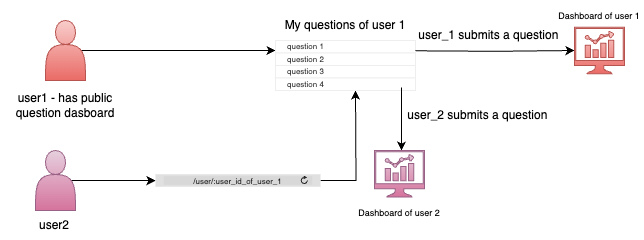

The diagram above was exported from draw.io. Its source (the exported page's mxGraphModel, read from the mxfile embedded in the PNG):
<mxGraphModel dx="1009" dy="644" grid="1" gridSize="10" guides="1" tooltips="1" connect="1" arrows="1" fold="1" page="1" pageScale="1" pageWidth="1102" pageHeight="1181" math="0" shadow="0">
  <root>
    <mxCell id="0" />
    <mxCell id="1" parent="0" />
    <mxCell id="-3k2M0QMskOa23sb4keg-19" style="edgeStyle=orthogonalEdgeStyle;rounded=0;orthogonalLoop=1;jettySize=auto;html=1;exitX=0.9;exitY=0.5;exitDx=0;exitDy=0;exitPerimeter=0;" edge="1" parent="1" source="-3k2M0QMskOa23sb4keg-1">
      <mxGeometry relative="1" as="geometry">
        <mxPoint x="411" y="210" as="targetPoint" />
      </mxGeometry>
    </mxCell>
    <mxCell id="-3k2M0QMskOa23sb4keg-1" value="" style="shape=actor;whiteSpace=wrap;html=1;fillColor=#f8cecc;strokeColor=#b85450;gradientColor=#ea6b66;" vertex="1" parent="1">
      <mxGeometry x="181" y="180" width="40" height="60" as="geometry" />
    </mxCell>
    <mxCell id="-3k2M0QMskOa23sb4keg-21" style="edgeStyle=orthogonalEdgeStyle;rounded=0;orthogonalLoop=1;jettySize=auto;html=1;exitX=0.9;exitY=0.5;exitDx=0;exitDy=0;exitPerimeter=0;" edge="1" parent="1" source="-3k2M0QMskOa23sb4keg-2" target="-3k2M0QMskOa23sb4keg-22">
      <mxGeometry relative="1" as="geometry">
        <mxPoint x="281" y="340" as="targetPoint" />
      </mxGeometry>
    </mxCell>
    <mxCell id="-3k2M0QMskOa23sb4keg-2" value="" style="shape=actor;whiteSpace=wrap;html=1;fillColor=#e6d0de;gradientColor=#d5739d;strokeColor=#996185;" vertex="1" parent="1">
      <mxGeometry x="171" y="310" width="40" height="60" as="geometry" />
    </mxCell>
    <mxCell id="-3k2M0QMskOa23sb4keg-20" value="user1 - has public question dasboard" style="text;html=1;align=center;verticalAlign=middle;whiteSpace=wrap;rounded=0;" vertex="1" parent="1">
      <mxGeometry x="136" y="250" width="130" height="30" as="geometry" />
    </mxCell>
    <mxCell id="-3k2M0QMskOa23sb4keg-30" style="edgeStyle=orthogonalEdgeStyle;rounded=0;orthogonalLoop=1;jettySize=auto;html=1;" edge="1" parent="1" source="-3k2M0QMskOa23sb4keg-22">
      <mxGeometry relative="1" as="geometry">
        <mxPoint x="491" y="250" as="targetPoint" />
      </mxGeometry>
    </mxCell>
    <mxCell id="-3k2M0QMskOa23sb4keg-22" value="/user/:user_id_of_user_1" style="html=1;strokeWidth=1;shadow=0;dashed=0;shape=mxgraph.ios7ui.url;fillColor=#e0e0e0;strokeColor=#c0c0c0;buttonText=;strokeColor2=#222222;fontColor=#222222;fontSize=8;spacingTop=2;align=center;whiteSpace=wrap;" vertex="1" parent="1">
      <mxGeometry x="291" y="333.75" width="165" height="12.5" as="geometry" />
    </mxCell>
    <mxCell id="-3k2M0QMskOa23sb4keg-23" value="user2" style="text;html=1;align=center;verticalAlign=middle;whiteSpace=wrap;rounded=0;" vertex="1" parent="1">
      <mxGeometry x="160" y="370" width="60" height="30" as="geometry" />
    </mxCell>
    <mxCell id="-3k2M0QMskOa23sb4keg-25" value="" style="strokeWidth=1;html=1;shadow=0;dashed=0;shape=mxgraph.android.rrect;rSize=0;strokeColor=#eeeeee;fillColor=#ffffff;gradientColor=none;" vertex="1" parent="1">
      <mxGeometry x="411" y="200" width="140" height="50" as="geometry" />
    </mxCell>
    <mxCell id="-3k2M0QMskOa23sb4keg-26" value="question 1" style="strokeColor=inherit;fillColor=inherit;gradientColor=inherit;strokeWidth=1;html=1;shadow=0;dashed=0;shape=mxgraph.android.rrect;rSize=0;align=left;spacingLeft=10;fontSize=8;fontColor=#333333;" vertex="1" parent="-3k2M0QMskOa23sb4keg-25">
      <mxGeometry width="140" height="12.5" as="geometry" />
    </mxCell>
    <mxCell id="-3k2M0QMskOa23sb4keg-27" value="question 2" style="strokeColor=inherit;fillColor=inherit;gradientColor=inherit;strokeWidth=1;html=1;shadow=0;dashed=0;shape=mxgraph.android.rrect;rSize=0;align=left;spacingLeft=10;fontSize=8;fontColor=#333333;" vertex="1" parent="-3k2M0QMskOa23sb4keg-25">
      <mxGeometry y="12.5" width="140" height="12.5" as="geometry" />
    </mxCell>
    <mxCell id="-3k2M0QMskOa23sb4keg-28" value="question 3" style="strokeColor=inherit;fillColor=inherit;gradientColor=inherit;strokeWidth=1;html=1;shadow=0;dashed=0;shape=mxgraph.android.rrect;rSize=0;align=left;spacingLeft=10;fontSize=8;fontColor=#333333;" vertex="1" parent="-3k2M0QMskOa23sb4keg-25">
      <mxGeometry y="25" width="140" height="12.5" as="geometry" />
    </mxCell>
    <mxCell id="-3k2M0QMskOa23sb4keg-29" value="question 4" style="strokeColor=inherit;fillColor=inherit;gradientColor=inherit;strokeWidth=1;html=1;shadow=0;dashed=0;shape=mxgraph.android.rrect;rSize=0;align=left;spacingLeft=10;fontSize=8;fontColor=#333333;" vertex="1" parent="-3k2M0QMskOa23sb4keg-25">
      <mxGeometry y="37.5" width="140" height="12.5" as="geometry" />
    </mxCell>
    <mxCell id="-3k2M0QMskOa23sb4keg-36" value="user_1 submits a question&amp;nbsp;" style="text;html=1;align=center;verticalAlign=middle;whiteSpace=wrap;rounded=0;" vertex="1" parent="1">
      <mxGeometry x="551" y="180" width="150" height="30" as="geometry" />
    </mxCell>
    <mxCell id="-3k2M0QMskOa23sb4keg-37" value="My questions of user 1" style="text;html=1;align=center;verticalAlign=middle;whiteSpace=wrap;rounded=0;" vertex="1" parent="1">
      <mxGeometry x="416" y="170" width="130" height="30" as="geometry" />
    </mxCell>
    <mxCell id="-3k2M0QMskOa23sb4keg-34" style="edgeStyle=orthogonalEdgeStyle;rounded=0;orthogonalLoop=1;jettySize=auto;html=1;" edge="1" parent="1">
      <mxGeometry relative="1" as="geometry">
        <mxPoint x="710" y="210" as="targetPoint" />
        <mxPoint x="551" y="210.29999999999995" as="sourcePoint" />
      </mxGeometry>
    </mxCell>
    <mxCell id="-3k2M0QMskOa23sb4keg-40" value="user_2 submits a question&amp;nbsp;" style="text;html=1;align=center;verticalAlign=middle;whiteSpace=wrap;rounded=0;" vertex="1" parent="1">
      <mxGeometry x="540" y="260" width="150" height="30" as="geometry" />
    </mxCell>
    <mxCell id="-3k2M0QMskOa23sb4keg-42" value="" style="endArrow=classic;html=1;rounded=0;exitX=0.9;exitY=0.76;exitDx=0;exitDy=0;exitPerimeter=0;" edge="1" parent="1" source="-3k2M0QMskOa23sb4keg-29">
      <mxGeometry width="50" height="50" relative="1" as="geometry">
        <mxPoint x="480" y="360" as="sourcePoint" />
        <mxPoint x="537" y="310" as="targetPoint" />
      </mxGeometry>
    </mxCell>
    <mxCell id="-3k2M0QMskOa23sb4keg-43" value="" style="sketch=0;pointerEvents=1;shadow=0;dashed=0;html=1;strokeColor=#b85450;fillColor=#f8cecc;aspect=fixed;labelPosition=center;verticalLabelPosition=bottom;verticalAlign=top;align=center;outlineConnect=0;shape=mxgraph.vvd.nsx_dashboard;gradientColor=#ea6b66;" vertex="1" parent="1">
      <mxGeometry x="710" y="186.75" width="50" height="46.5" as="geometry" />
    </mxCell>
    <mxCell id="-3k2M0QMskOa23sb4keg-44" value="" style="sketch=0;pointerEvents=1;shadow=0;dashed=0;html=1;strokeColor=#996185;fillColor=#e6d0de;aspect=fixed;labelPosition=center;verticalLabelPosition=bottom;verticalAlign=top;align=center;outlineConnect=0;shape=mxgraph.vvd.nsx_dashboard;gradientColor=#d5739d;" vertex="1" parent="1">
      <mxGeometry x="510" y="310" width="50" height="46.5" as="geometry" />
    </mxCell>
    <mxCell id="-3k2M0QMskOa23sb4keg-45" value="&lt;font style=&quot;font-size: 9px;&quot;&gt;Dashboard of user 1&lt;/font&gt;" style="text;html=1;align=center;verticalAlign=middle;whiteSpace=wrap;rounded=0;" vertex="1" parent="1">
      <mxGeometry x="690" y="160" width="90" height="30" as="geometry" />
    </mxCell>
    <mxCell id="-3k2M0QMskOa23sb4keg-46" value="&lt;font style=&quot;font-size: 9px;&quot;&gt;Dashboard of user 2&lt;/font&gt;" style="text;html=1;align=center;verticalAlign=middle;whiteSpace=wrap;rounded=0;" vertex="1" parent="1">
      <mxGeometry x="490" y="356.5" width="90" height="30" as="geometry" />
    </mxCell>
  </root>
</mxGraphModel>